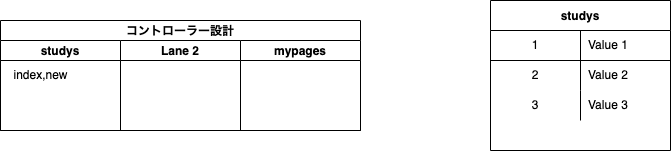

The diagram above was exported from draw.io. Its source (the exported page's mxGraphModel, read from the mxfile embedded in the PNG):
<mxGraphModel dx="991" dy="622" grid="1" gridSize="10" guides="1" tooltips="1" connect="1" arrows="1" fold="1" page="1" pageScale="1" pageWidth="827" pageHeight="1169" math="0" shadow="0">
  <root>
    <mxCell id="0" />
    <mxCell id="1" parent="0" />
    <mxCell id="2" value="studys" style="shape=table;startSize=30;container=1;collapsible=0;childLayout=tableLayout;fixedRows=1;rowLines=0;fontStyle=1;align=center;pointerEvents=1;" vertex="1" parent="1">
      <mxGeometry x="640" y="280" width="180" height="150" as="geometry" />
    </mxCell>
    <mxCell id="3" value="" style="shape=partialRectangle;html=1;whiteSpace=wrap;collapsible=0;dropTarget=0;pointerEvents=1;fillColor=none;top=0;left=0;bottom=1;right=0;points=[[0,0.5],[1,0.5]];portConstraint=eastwest;" vertex="1" parent="2">
      <mxGeometry y="30" width="180" height="30" as="geometry" />
    </mxCell>
    <mxCell id="4" value="1" style="shape=partialRectangle;html=1;whiteSpace=wrap;connectable=0;fillColor=none;top=0;left=0;bottom=0;right=0;overflow=hidden;pointerEvents=1;" vertex="1" parent="3">
      <mxGeometry width="90" height="30" as="geometry">
        <mxRectangle width="90" height="30" as="alternateBounds" />
      </mxGeometry>
    </mxCell>
    <mxCell id="5" value="Value 1" style="shape=partialRectangle;html=1;whiteSpace=wrap;connectable=0;fillColor=none;top=0;left=0;bottom=0;right=0;align=left;spacingLeft=6;overflow=hidden;pointerEvents=1;" vertex="1" parent="3">
      <mxGeometry x="90" width="90" height="30" as="geometry">
        <mxRectangle width="90" height="30" as="alternateBounds" />
      </mxGeometry>
    </mxCell>
    <mxCell id="6" value="" style="shape=partialRectangle;html=1;whiteSpace=wrap;collapsible=0;dropTarget=0;pointerEvents=1;fillColor=none;top=0;left=0;bottom=0;right=0;points=[[0,0.5],[1,0.5]];portConstraint=eastwest;" vertex="1" parent="2">
      <mxGeometry y="60" width="180" height="30" as="geometry" />
    </mxCell>
    <mxCell id="7" value="2" style="shape=partialRectangle;html=1;whiteSpace=wrap;connectable=0;fillColor=none;top=0;left=0;bottom=0;right=0;overflow=hidden;pointerEvents=1;" vertex="1" parent="6">
      <mxGeometry width="90" height="30" as="geometry">
        <mxRectangle width="90" height="30" as="alternateBounds" />
      </mxGeometry>
    </mxCell>
    <mxCell id="8" value="Value 2" style="shape=partialRectangle;html=1;whiteSpace=wrap;connectable=0;fillColor=none;top=0;left=0;bottom=0;right=0;align=left;spacingLeft=6;overflow=hidden;pointerEvents=1;" vertex="1" parent="6">
      <mxGeometry x="90" width="90" height="30" as="geometry">
        <mxRectangle width="90" height="30" as="alternateBounds" />
      </mxGeometry>
    </mxCell>
    <mxCell id="9" value="" style="shape=partialRectangle;html=1;whiteSpace=wrap;collapsible=0;dropTarget=0;pointerEvents=1;fillColor=none;top=0;left=0;bottom=0;right=0;points=[[0,0.5],[1,0.5]];portConstraint=eastwest;" vertex="1" parent="2">
      <mxGeometry y="90" width="180" height="30" as="geometry" />
    </mxCell>
    <mxCell id="10" value="3" style="shape=partialRectangle;html=1;whiteSpace=wrap;connectable=0;fillColor=none;top=0;left=0;bottom=0;right=0;overflow=hidden;pointerEvents=1;" vertex="1" parent="9">
      <mxGeometry width="90" height="30" as="geometry">
        <mxRectangle width="90" height="30" as="alternateBounds" />
      </mxGeometry>
    </mxCell>
    <mxCell id="11" value="Value 3" style="shape=partialRectangle;html=1;whiteSpace=wrap;connectable=0;fillColor=none;top=0;left=0;bottom=0;right=0;align=left;spacingLeft=6;overflow=hidden;pointerEvents=1;" vertex="1" parent="9">
      <mxGeometry x="90" width="90" height="30" as="geometry">
        <mxRectangle width="90" height="30" as="alternateBounds" />
      </mxGeometry>
    </mxCell>
    <mxCell id="12" value="コントローラー設計" style="swimlane;childLayout=stackLayout;resizeParent=1;resizeParentMax=0;startSize=20;" vertex="1" parent="1">
      <mxGeometry x="150" y="300" width="360" height="110" as="geometry" />
    </mxCell>
    <mxCell id="13" value="studys" style="swimlane;startSize=20;" vertex="1" parent="12">
      <mxGeometry y="20" width="120" height="90" as="geometry" />
    </mxCell>
    <mxCell id="23" value="index,new" style="text;html=1;resizable=0;autosize=1;align=center;verticalAlign=middle;points=[];fillColor=none;strokeColor=none;rounded=0;" vertex="1" parent="13">
      <mxGeometry x="5" y="25" width="70" height="20" as="geometry" />
    </mxCell>
    <mxCell id="14" value="Lane 2" style="swimlane;startSize=20;" vertex="1" parent="12">
      <mxGeometry x="120" y="20" width="120" height="90" as="geometry" />
    </mxCell>
    <mxCell id="15" value="mypages" style="swimlane;startSize=20;" vertex="1" parent="12">
      <mxGeometry x="240" y="20" width="120" height="90" as="geometry" />
    </mxCell>
  </root>
</mxGraphModel>